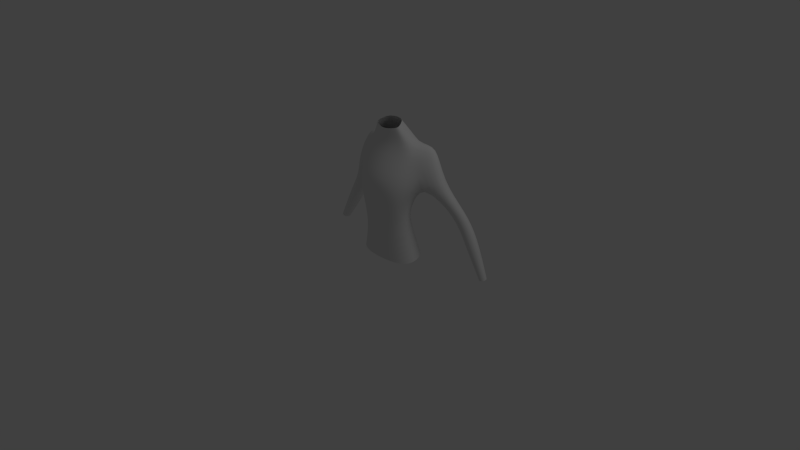 # Source: Man.blend  (saved by Blender 2.60.0; exported with 4.5.12 LTS)
import bpy
from mathutils import Matrix  # noqa: F401  (used for matrix-valued properties, if any)

bpy.ops.wm.read_factory_settings(use_empty=True)
scene = bpy.context.scene
scene.name = 'Scene'

# ---- collections
col_collection_1 = bpy.data.collections.new('Collection 1'); scene.collection.children.link(col_collection_1)

# ---- materials (node trees are filled in below, after node groups)
mat_material = bpy.data.materials.new('Material')
mat_material.alpha_threshold = 0.0
mat_material.use_transparent_shadow = False
mat_material.roughness = 0.5
mat_material.line_color = (0.0, 0.0, 0.0, 1.0)

# ---- material node trees

# ---- world
world_world = bpy.data.worlds.new('World'); scene.world = world_world
world_world.color = (0.05088, 0.05088, 0.05088)
world_world.use_sun_shadow = False
world_world.sun_shadow_jitter_overblur = 0.0
world_world.cycles.sampling_method = 'MANUAL'
world_world.cycles.sample_map_resolution = 256

# ---- cameras
cam_camera = bpy.data.cameras.new('Camera')
cam_camera.clip_end = 100.0
cam_camera.lens = 35.0
cam_camera.ortho_scale = 7.314
cam_camera.dof.focus_distance = 0.0
cam_camera.dof.aperture_fstop = 128.0

# ---- lights
light_lamp = bpy.data.lights.new('Lamp', 'POINT')
light_lamp.transmission_factor = 0.0
light_lamp.cutoff_distance = 30.0
light_lamp.energy = 100.0
light_lamp.shadow_buffer_clip_start = 1.001
light_lamp.shadow_soft_size = 1.0
light_lamp.shadow_maximum_resolution = 0.006
light_lamp.use_absolute_resolution = True
light_lamp.cycles.use_multiple_importance_sampling = False

# ---- meshes
me_cylinder = bpy.data.meshes.new('Cylinder')
me_cylinder.from_pydata([(0.0, 0.5181, 0.4073), (0.2946, 0.4448, 0.3684), (0.4167, 0.2764, 0.32), (0.2946, 0.09128, 0.3217), (0.0, 0.01806, 0.3413), (0.0, 0.4807, 0.6936), (0.2946, 0.3876, 0.6758), (0.4167, 0.1932, 0.6931), (0.2946, 0.002952, 0.7314), (0.0, -0.02619, 0.9835), (0.0, -0.1012, 1.155), (0.4195, 0.01075, 1.123), (0.5932, 0.281, 1.096), (0.4195, 0.6608, 1.089), (0.0, 0.6673, 1.103), (0.0, 0.6637, 1.594), (0.262, 0.6529, 1.602), (0.4145, 0.3199, 1.61), (0.259, 0.2778, 1.609), (0.0, 0.2228, 1.605), (0.0, 0.02857, -0.106), (0.4098, 0.106, -0.1235), (0.5234, 0.2869, -0.09172), (0.4044, 0.5389, -0.0563), (0.0, 0.6121, -0.01961), (0.7069, 0.5283, 1.67), (0.5544, 0.6652, 1.662), (0.7119, 0.6731, 1.149), (0.8856, 0.4029, 1.156), (1.118, 0.6266, 0.7523), (1.031, 0.7785, 0.7266), (0.8942, 0.7202, 0.6288), (0.9814, 0.5683, 0.6546), (1.159, 0.5578, 0.3198), (1.047, 0.7523, 0.2868), (1.222, 0.827, 0.412), (1.334, 0.6325, 0.4449), (1.555, 0.6206, -0.1084), (1.491, 0.7278, -0.1091), (1.379, 0.6867, -0.1493), (1.444, 0.5795, -0.1486), (0.1473, 0.4814, 0.3878), (0.1473, 0.4342, 0.6847), (0.2097, 0.6641, 1.096), (0.1324, 0.6619, 1.598), (0.2022, 0.5755, -0.03795), (0.08421, 0.4269, 1.924), (0.0, 0.1669, 1.819), (0.1862, 0.2344, 1.853), (0.2136, 0.269, 1.866), (0.1564, 0.3951, 1.915), (0.0, 0.4467, 1.927)], [], [(1, 6, 7, 2), (2, 7, 8, 3), (3, 8, 9, 4), (9, 8, 11, 10), (8, 7, 12, 11), (7, 6, 13, 12), (11, 12, 17, 18), (10, 11, 18, 19), (3, 4, 20, 21), (2, 3, 21, 22), (1, 2, 22, 23), (17, 12, 28, 25), (16, 17, 25, 26), (13, 16, 26, 27), (28, 27, 26, 25), (27, 28, 29, 30), (13, 27, 30, 31), (28, 12, 32, 29), (12, 13, 31, 32), (32, 31, 34, 33), (29, 32, 33, 36), (31, 30, 35, 34), (30, 29, 36, 35), (35, 36, 37, 38), (34, 35, 38, 39), (36, 33, 40, 37), (33, 34, 39, 40), (41, 0, 5, 42), (42, 6, 1, 41), (6, 42, 43, 13), (42, 5, 14, 43), (13, 43, 44, 16), (43, 14, 15, 44), (0, 41, 45, 24), (41, 1, 23, 45), (16, 44, 46, 50), (44, 15, 51, 46), (19, 18, 48, 47), (18, 17, 49, 48), (17, 16, 50, 49)])
me_cylinder.polygons.foreach_set('use_smooth', [True] * 40)
me_cylinder.use_remesh_preserve_volume = False
me_cylinder.use_remesh_preserve_attributes = False
me_cylinder.use_mirror_vertex_groups = False
me_cylinder.update()
me_cube = bpy.data.meshes.new('Cube')
me_cube.from_pydata([], [], [])
me_cube.materials.append(mat_material)
me_cube.use_remesh_preserve_volume = False
me_cube.use_remesh_preserve_attributes = False
me_cube.use_mirror_vertex_groups = False
me_cube.update()

# ---- objects
ob_cylinder = bpy.data.objects.new('Cylinder', me_cylinder)
ob_cube = bpy.data.objects.new('Cube', me_cube)
ob_lamp = bpy.data.objects.new('Lamp', light_lamp)
ob_camera = bpy.data.objects.new('Camera', cam_camera)

# ---- transforms, parenting, visibility, modifiers, constraints
ob_cylinder.location = (0.0, 0.0, 0.0)
ob_cylinder.lineart.crease_threshold = 0.0
_m = ob_cylinder.modifiers.new('Mirror', 'MIRROR')
_m.use_clip = True
_m = ob_cylinder.modifiers.new('Subsurf', 'SUBSURF')
_m.uv_smooth = 'PRESERVE_CORNERS'
_m.quality = 2
_m.show_only_control_edges = False
ob_cube.location = (0.0, 0.0, 0.0)
ob_cube.lock_rotations_4d = False
ob_cube.empty_display_type = 'ARROWS'
ob_cube.lineart.crease_threshold = 0.0
ob_lamp.location = (4.076, 1.005, 5.904)
ob_lamp.rotation_euler = (0.6503, 0.05522, 1.866)
ob_lamp.lock_rotations_4d = False
ob_lamp.empty_display_type = 'ARROWS'
ob_lamp.color = (0.0, 0.0, 0.0, 0.0)
ob_lamp.lineart.crease_threshold = 0.0
ob_camera.location = (7.481, -6.508, 5.344)
ob_camera.rotation_euler = (1.109, 0.01082, 0.8149)
ob_camera.lock_rotations_4d = False
ob_camera.empty_display_type = 'ARROWS'
ob_camera.color = (0.0, 0.0, 0.0, 0.0)
ob_camera.display_type = 'WIRE'
ob_camera.lineart.crease_threshold = 0.0

# ---- collection membership
col_collection_1.objects.link(ob_cylinder)
col_collection_1.objects.link(ob_cube)
col_collection_1.objects.link(ob_lamp)
col_collection_1.objects.link(ob_camera)

# ---- scene / render settings (as saved in the file)
scene.camera = ob_camera
scene.frame_start = 1; scene.frame_end = 250; scene.frame_set(250)
scene.render.engine = 'BLENDER_EEVEE_NEXT'
scene.render.image_settings.color_mode = 'RGB'
scene.render.image_settings.compression = 90
scene.render.resolution_percentage = 50
scene.render.dither_intensity = 0.0
scene.render.bake_margin = 2
scene.render.bake_bias = 0.0
scene.cycles.use_denoising = False
scene.cycles.samples = 10
scene.cycles.sampling_pattern = 'TABULATED_SOBOL'
scene.cycles.light_sampling_threshold = 0.0
scene.cycles.use_adaptive_sampling = False
scene.cycles.use_light_tree = False
scene.cycles.blur_glossy = 0.0
scene.cycles.volume_bounces = 1
scene.cycles.pixel_filter_type = 'GAUSSIAN'
scene.cycles.sample_clamp_indirect = 0.0
scene.view_settings.view_transform = 'Standard'
bpy.context.view_layer.update()
